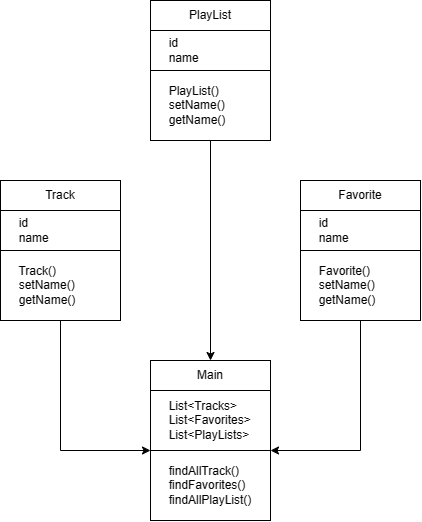

The diagram above was exported from draw.io. Its source (the exported page's mxGraphModel, read from the mxfile embedded in the PNG):
<mxGraphModel dx="1239" dy="2381" grid="1" gridSize="10" guides="1" tooltips="1" connect="1" arrows="1" fold="1" page="1" pageScale="1" pageWidth="1169" pageHeight="1654" math="0" shadow="0">
  <root>
    <mxCell id="0" />
    <mxCell id="1" parent="0" />
    <mxCell id="nb4ZfyFAx_iRzcc4Mp3f-1" value="&amp;nbsp; &amp;nbsp; &amp;nbsp;findAllTrack()&lt;br&gt;&amp;nbsp; &amp;nbsp; &amp;nbsp;findFavorites()&lt;br&gt;&amp;nbsp; &amp;nbsp; &amp;nbsp;findAllPlayList()" style="rounded=0;whiteSpace=wrap;html=1;align=left;" vertex="1" parent="1">
      <mxGeometry x="390" y="400" width="120" height="70" as="geometry" />
    </mxCell>
    <mxCell id="nb4ZfyFAx_iRzcc4Mp3f-2" value="&amp;nbsp; &amp;nbsp; &amp;nbsp;List&amp;lt;Tracks&amp;gt;&lt;br&gt;&amp;nbsp; &amp;nbsp; &amp;nbsp;List&amp;lt;Favorites&amp;gt;&lt;br&gt;&amp;nbsp; &amp;nbsp; &amp;nbsp;List&amp;lt;PlayLists&amp;gt;" style="rounded=0;whiteSpace=wrap;html=1;align=left;" vertex="1" parent="1">
      <mxGeometry x="390" y="340" width="120" height="60" as="geometry" />
    </mxCell>
    <mxCell id="nb4ZfyFAx_iRzcc4Mp3f-3" value="Main" style="rounded=0;whiteSpace=wrap;html=1;" vertex="1" parent="1">
      <mxGeometry x="390" y="310" width="120" height="30" as="geometry" />
    </mxCell>
    <mxCell id="nb4ZfyFAx_iRzcc4Mp3f-4" value="&amp;nbsp; &amp;nbsp; &amp;nbsp;Track()&lt;br&gt;&amp;nbsp; &amp;nbsp; &amp;nbsp;setName()&lt;br&gt;&amp;nbsp; &amp;nbsp; &amp;nbsp;getName()" style="rounded=0;whiteSpace=wrap;html=1;align=left;" vertex="1" parent="1">
      <mxGeometry x="240" y="200" width="120" height="70" as="geometry" />
    </mxCell>
    <mxCell id="nb4ZfyFAx_iRzcc4Mp3f-5" value="&amp;nbsp; &amp;nbsp; &amp;nbsp;id&lt;br&gt;&amp;nbsp; &amp;nbsp; &amp;nbsp;name" style="rounded=0;whiteSpace=wrap;html=1;align=left;" vertex="1" parent="1">
      <mxGeometry x="240" y="160" width="120" height="40" as="geometry" />
    </mxCell>
    <mxCell id="nb4ZfyFAx_iRzcc4Mp3f-6" value="Track" style="rounded=0;whiteSpace=wrap;html=1;" vertex="1" parent="1">
      <mxGeometry x="240" y="130" width="120" height="30" as="geometry" />
    </mxCell>
    <mxCell id="nb4ZfyFAx_iRzcc4Mp3f-7" value="&amp;nbsp; &amp;nbsp; &amp;nbsp;Favorite()&lt;br&gt;&amp;nbsp; &amp;nbsp; &amp;nbsp;setName()&lt;br&gt;&amp;nbsp; &amp;nbsp; &amp;nbsp;getName()" style="rounded=0;whiteSpace=wrap;html=1;align=left;" vertex="1" parent="1">
      <mxGeometry x="540" y="200" width="120" height="70" as="geometry" />
    </mxCell>
    <mxCell id="nb4ZfyFAx_iRzcc4Mp3f-8" value="&amp;nbsp; &amp;nbsp; &amp;nbsp;id&lt;br&gt;&amp;nbsp; &amp;nbsp; &amp;nbsp;name" style="rounded=0;whiteSpace=wrap;html=1;align=left;" vertex="1" parent="1">
      <mxGeometry x="540" y="160" width="120" height="40" as="geometry" />
    </mxCell>
    <mxCell id="nb4ZfyFAx_iRzcc4Mp3f-9" value="Favorite" style="rounded=0;whiteSpace=wrap;html=1;" vertex="1" parent="1">
      <mxGeometry x="540" y="130" width="120" height="30" as="geometry" />
    </mxCell>
    <mxCell id="nb4ZfyFAx_iRzcc4Mp3f-10" value="&amp;nbsp; &amp;nbsp; &amp;nbsp;PlayList()&lt;br&gt;&amp;nbsp; &amp;nbsp; &amp;nbsp;setName()&lt;br&gt;&amp;nbsp; &amp;nbsp; &amp;nbsp;getName()" style="rounded=0;whiteSpace=wrap;html=1;align=left;" vertex="1" parent="1">
      <mxGeometry x="390" y="20" width="120" height="70" as="geometry" />
    </mxCell>
    <mxCell id="nb4ZfyFAx_iRzcc4Mp3f-11" value="&amp;nbsp; &amp;nbsp; &amp;nbsp;id&lt;br&gt;&amp;nbsp; &amp;nbsp; &amp;nbsp;name" style="rounded=0;whiteSpace=wrap;html=1;align=left;" vertex="1" parent="1">
      <mxGeometry x="390" y="-20" width="120" height="40" as="geometry" />
    </mxCell>
    <mxCell id="nb4ZfyFAx_iRzcc4Mp3f-12" value="PlayList" style="rounded=0;whiteSpace=wrap;html=1;" vertex="1" parent="1">
      <mxGeometry x="390" y="-50" width="120" height="30" as="geometry" />
    </mxCell>
    <mxCell id="nb4ZfyFAx_iRzcc4Mp3f-13" value="" style="endArrow=classic;html=1;rounded=0;exitX=0.5;exitY=1;exitDx=0;exitDy=0;entryX=0.5;entryY=0;entryDx=0;entryDy=0;endFill=1;" edge="1" parent="1" source="nb4ZfyFAx_iRzcc4Mp3f-10" target="nb4ZfyFAx_iRzcc4Mp3f-3">
      <mxGeometry width="50" height="50" relative="1" as="geometry">
        <mxPoint x="410" y="290" as="sourcePoint" />
        <mxPoint x="460" y="240" as="targetPoint" />
      </mxGeometry>
    </mxCell>
    <mxCell id="nb4ZfyFAx_iRzcc4Mp3f-14" value="" style="endArrow=classic;html=1;rounded=0;exitX=0.5;exitY=1;exitDx=0;exitDy=0;entryX=0;entryY=0;entryDx=0;entryDy=0;" edge="1" parent="1" source="nb4ZfyFAx_iRzcc4Mp3f-4" target="nb4ZfyFAx_iRzcc4Mp3f-1">
      <mxGeometry width="50" height="50" relative="1" as="geometry">
        <mxPoint x="410" y="290" as="sourcePoint" />
        <mxPoint x="460" y="240" as="targetPoint" />
        <Array as="points">
          <mxPoint x="300" y="400" />
        </Array>
      </mxGeometry>
    </mxCell>
    <mxCell id="nb4ZfyFAx_iRzcc4Mp3f-15" value="" style="endArrow=classic;html=1;rounded=0;exitX=0.5;exitY=1;exitDx=0;exitDy=0;entryX=1;entryY=1;entryDx=0;entryDy=0;" edge="1" parent="1" source="nb4ZfyFAx_iRzcc4Mp3f-7" target="nb4ZfyFAx_iRzcc4Mp3f-2">
      <mxGeometry width="50" height="50" relative="1" as="geometry">
        <mxPoint x="410" y="290" as="sourcePoint" />
        <mxPoint x="460" y="240" as="targetPoint" />
        <Array as="points">
          <mxPoint x="600" y="400" />
        </Array>
      </mxGeometry>
    </mxCell>
  </root>
</mxGraphModel>